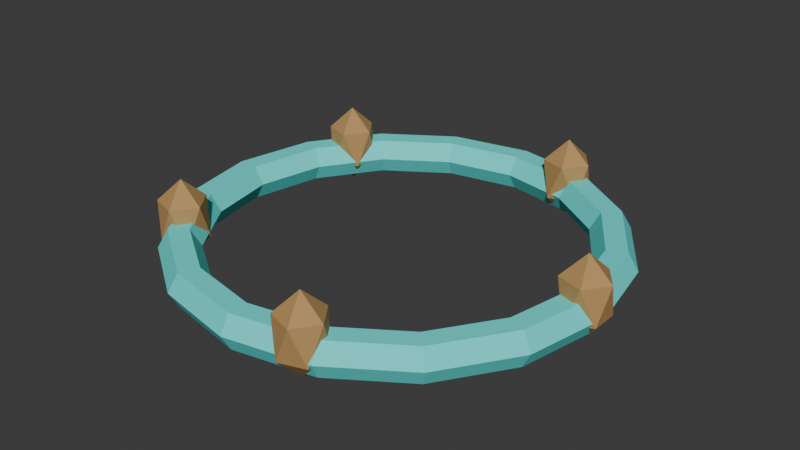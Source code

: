 # Source: SH10_Laurel.blend  (saved by Blender 5.2.44; exported with 4.5.12 LTS)
import bpy
from mathutils import Matrix  # noqa: F401  (used for matrix-valued properties, if any)

bpy.ops.wm.read_factory_settings(use_empty=True)
scene = bpy.context.scene
scene.name = 'Scene'

# ---- collections
col_collection = bpy.data.collections.new('Collection'); scene.collection.children.link(col_collection)

# ---- materials (node trees are filled in below, after node groups)
mat_sh10_laurel_soul = bpy.data.materials.new('SH10_Laurel_Soul')
mat_sh10_laurel_soul.diffuse_color = (0.1, 0.85, 0.8, 1.0)
mat_sh10_laurel_bronze = bpy.data.materials.new('SH10_Laurel_Bronze')
mat_sh10_laurel_bronze.diffuse_color = (0.48, 0.28, 0.1, 1.0)

# ---- material node trees
mat_sh10_laurel_soul.use_nodes = True; mat_sh10_laurel_soul.node_tree.nodes.clear()
_N = mat_sh10_laurel_soul.node_tree.nodes; _L = mat_sh10_laurel_soul.node_tree.links
n0 = _N.new('ShaderNodeBsdfPrincipled'); n0.name = 'Principled BSDF'; n0.location = (-200, 100)
n0.inputs[0].default_value = (0.1, 0.85, 0.8, 1.0)
n0.inputs[2].default_value = 0.8
n0.inputs[10].default_value = 0.005
n1 = _N.new('ShaderNodeOutputMaterial'); n1.name = 'Material Output'; n1.location = (200, 100)
_L.new(n0.outputs[0], n1.inputs[0])
n1.is_active_output = True
mat_sh10_laurel_bronze.use_nodes = True; mat_sh10_laurel_bronze.node_tree.nodes.clear()
_N = mat_sh10_laurel_bronze.node_tree.nodes; _L = mat_sh10_laurel_bronze.node_tree.links
n0 = _N.new('ShaderNodeBsdfPrincipled'); n0.name = 'Principled BSDF'; n0.location = (-200, 100)
n0.inputs[0].default_value = (0.48, 0.28, 0.1, 1.0)
n0.inputs[2].default_value = 0.8
n0.inputs[10].default_value = 0.005
n1 = _N.new('ShaderNodeOutputMaterial'); n1.name = 'Material Output'; n1.location = (200, 100)
_L.new(n0.outputs[0], n1.inputs[0])
n1.is_active_output = True

# ---- world
world_world = bpy.data.worlds.new('World'); scene.world = world_world
world_world.use_nodes = True; world_world.node_tree.nodes.clear()
_N = world_world.node_tree.nodes; _L = world_world.node_tree.links
n0 = _N.new('ShaderNodeOutputWorld'); n0.name = 'World Output'; n0.location = (200, 100)
n1 = _N.new('ShaderNodeBackground'); n1.name = 'Background'; n1.location = (-200, 100)
n1.inputs[0].default_value = (0.05088, 0.05088, 0.05088, 1.0)
_L.new(n1.outputs[0], n0.inputs[0])
n0.is_active_output = True
world_world.color = (0.05088, 0.05088, 0.05088)
world_world.sun_shadow_jitter_overblur = 0.0

# ---- meshes
me_torus_016 = bpy.data.meshes.new('Torus.016')
me_torus_016.from_pydata([(0.66, 0.0, 0.12), (0.63, 0.0, 0.172), (0.57, 0.0, 0.172), (0.54, 0.0, 0.12), (0.57, 0.0, 0.06804), (0.63, 0.0, 0.06804), (0.6098, 0.2526, 0.12), (0.582, 0.2411, 0.172), (0.5266, 0.2181, 0.172), (0.4989, 0.2066, 0.12), (0.5266, 0.2181, 0.06804), (0.582, 0.2411, 0.06804), (0.4667, 0.4667, 0.12), (0.4455, 0.4455, 0.172), (0.4031, 0.4031, 0.172), (0.3818, 0.3818, 0.12), (0.4031, 0.4031, 0.06804), (0.4455, 0.4455, 0.06804), (0.2526, 0.6098, 0.12), (0.2411, 0.582, 0.172), (0.2181, 0.5266, 0.172), (0.2066, 0.4989, 0.12), (0.2181, 0.5266, 0.06804), (0.2411, 0.582, 0.06804), (4.983e-08, 0.66, 0.12), (4.756e-08, 0.63, 0.172), (4.303e-08, 0.57, 0.172), (4.077e-08, 0.54, 0.12), (4.303e-08, 0.57, 0.06804), (4.756e-08, 0.63, 0.06804), (-0.2526, 0.6098, 0.12), (-0.2411, 0.582, 0.172), (-0.2181, 0.5266, 0.172), (-0.2066, 0.4989, 0.12), (-0.2181, 0.5266, 0.06804), (-0.2411, 0.582, 0.06804), (-0.4667, 0.4667, 0.12), (-0.4455, 0.4455, 0.172), (-0.4031, 0.4031, 0.172), (-0.3818, 0.3818, 0.12), (-0.4031, 0.4031, 0.06804), (-0.4455, 0.4455, 0.06804), (-0.6098, 0.2526, 0.12), (-0.582, 0.2411, 0.172), (-0.5266, 0.2181, 0.172), (-0.4989, 0.2066, 0.12), (-0.5266, 0.2181, 0.06804), (-0.582, 0.2411, 0.06804), (-0.66, 5.77e-08, 0.12), (-0.63, 5.508e-08, 0.172), (-0.57, 4.983e-08, 0.172), (-0.54, 4.721e-08, 0.12), (-0.57, 4.983e-08, 0.06804), (-0.63, 5.508e-08, 0.06804), (-0.6098, -0.2526, 0.12), (-0.582, -0.2411, 0.172), (-0.5266, -0.2181, 0.172), (-0.4989, -0.2066, 0.12), (-0.5266, -0.2181, 0.06804), (-0.582, -0.2411, 0.06804), (-0.4667, -0.4667, 0.12), (-0.4455, -0.4455, 0.172), (-0.4031, -0.4031, 0.172), (-0.3818, -0.3818, 0.12), (-0.4031, -0.4031, 0.06804), (-0.4455, -0.4455, 0.06804), (-0.2526, -0.6098, 0.12), (-0.2411, -0.582, 0.172), (-0.2181, -0.5266, 0.172), (-0.2066, -0.4989, 0.12), (-0.2181, -0.5266, 0.06804), (-0.2411, -0.582, 0.06804), (4.983e-08, -0.66, 0.12), (4.756e-08, -0.63, 0.172), (4.303e-08, -0.57, 0.172), (4.077e-08, -0.54, 0.12), (4.303e-08, -0.57, 0.06804), (4.756e-08, -0.63, 0.06804), (0.2526, -0.6098, 0.12), (0.2411, -0.582, 0.172), (0.2181, -0.5266, 0.172), (0.2066, -0.4989, 0.12), (0.2181, -0.5266, 0.06804), (0.2411, -0.582, 0.06804), (0.4667, -0.4667, 0.12), (0.4455, -0.4455, 0.172), (0.4031, -0.4031, 0.172), (0.3818, -0.3818, 0.12), (0.4031, -0.4031, 0.06804), (0.4455, -0.4455, 0.06804), (0.6098, -0.2526, 0.12), (0.582, -0.2411, 0.172), (0.5266, -0.2181, 0.172), (0.4989, -0.2066, 0.12), (0.5266, -0.2181, 0.06804), (0.582, -0.2411, 0.06804), (0.6, 0.0, 0.04), (0.6579, -0.04206, 0.1063), (0.5779, -0.06805, 0.1063), (0.5284, 0.0, 0.1063), (0.5779, 0.06805, 0.1063), (0.6579, 0.04206, 0.1063), (0.6221, -0.06805, 0.2137), (0.5421, -0.04206, 0.2137), (0.5421, 0.04206, 0.2137), (0.6221, 0.06805, 0.2137), (0.6716, 0.0, 0.2137), (0.6, 0.0, 0.28), (0.1854, 0.5706, 0.04), (0.2433, 0.5286, 0.1063), (0.1633, 0.5026, 0.1063), (0.1139, 0.5706, 0.1063), (0.1633, 0.6387, 0.1063), (0.2433, 0.6127, 0.1063), (0.2075, 0.5026, 0.2137), (0.1275, 0.5286, 0.2137), (0.1275, 0.6127, 0.2137), (0.2075, 0.6387, 0.2137), (0.257, 0.5706, 0.2137), (0.1854, 0.5706, 0.28), (-0.4854, 0.3527, 0.04), (-0.4275, 0.3106, 0.1063), (-0.5075, 0.2846, 0.1063), (-0.557, 0.3527, 0.1063), (-0.5075, 0.4207, 0.1063), (-0.4275, 0.3947, 0.1063), (-0.4633, 0.2846, 0.2137), (-0.5433, 0.3106, 0.2137), (-0.5433, 0.3947, 0.2137), (-0.4633, 0.4207, 0.2137), (-0.4139, 0.3527, 0.2137), (-0.4854, 0.3527, 0.28), (-0.4854, -0.3527, 0.04), (-0.4275, -0.3947, 0.1063), (-0.5075, -0.4207, 0.1063), (-0.557, -0.3527, 0.1063), (-0.5075, -0.2846, 0.1063), (-0.4275, -0.3106, 0.1063), (-0.4633, -0.4207, 0.2137), (-0.5433, -0.3947, 0.2137), (-0.5433, -0.3106, 0.2137), (-0.4633, -0.2846, 0.2137), (-0.4139, -0.3527, 0.2137), (-0.4854, -0.3527, 0.28), (0.1854, -0.5706, 0.04), (0.2433, -0.6127, 0.1063), (0.1633, -0.6387, 0.1063), (0.1139, -0.5706, 0.1063), (0.1633, -0.5026, 0.1063), (0.2433, -0.5286, 0.1063), (0.2075, -0.6387, 0.2137), (0.1275, -0.6127, 0.2137), (0.1275, -0.5286, 0.2137), (0.2075, -0.5026, 0.2137), (0.257, -0.5706, 0.2137), (0.1854, -0.5706, 0.28)], [], [(0, 6, 7, 1), (1, 7, 8, 2), (2, 8, 9, 3), (3, 9, 10, 4), (4, 10, 11, 5), (5, 11, 6, 0), (6, 12, 13, 7), (7, 13, 14, 8), (8, 14, 15, 9), (9, 15, 16, 10), (10, 16, 17, 11), (11, 17, 12, 6), (12, 18, 19, 13), (13, 19, 20, 14), (14, 20, 21, 15), (15, 21, 22, 16), (16, 22, 23, 17), (17, 23, 18, 12), (18, 24, 25, 19), (19, 25, 26, 20), (20, 26, 27, 21), (21, 27, 28, 22), (22, 28, 29, 23), (23, 29, 24, 18), (24, 30, 31, 25), (25, 31, 32, 26), (26, 32, 33, 27), (27, 33, 34, 28), (28, 34, 35, 29), (29, 35, 30, 24), (30, 36, 37, 31), (31, 37, 38, 32), (32, 38, 39, 33), (33, 39, 40, 34), (34, 40, 41, 35), (35, 41, 36, 30), (36, 42, 43, 37), (37, 43, 44, 38), (38, 44, 45, 39), (39, 45, 46, 40), (40, 46, 47, 41), (41, 47, 42, 36), (42, 48, 49, 43), (43, 49, 50, 44), (44, 50, 51, 45), (45, 51, 52, 46), (46, 52, 53, 47), (47, 53, 48, 42), (48, 54, 55, 49), (49, 55, 56, 50), (50, 56, 57, 51), (51, 57, 58, 52), (52, 58, 59, 53), (53, 59, 54, 48), (54, 60, 61, 55), (55, 61, 62, 56), (56, 62, 63, 57), (57, 63, 64, 58), (58, 64, 65, 59), (59, 65, 60, 54), (60, 66, 67, 61), (61, 67, 68, 62), (62, 68, 69, 63), (63, 69, 70, 64), (64, 70, 71, 65), (65, 71, 66, 60), (66, 72, 73, 67), (67, 73, 74, 68), (68, 74, 75, 69), (69, 75, 76, 70), (70, 76, 77, 71), (71, 77, 72, 66), (72, 78, 79, 73), (73, 79, 80, 74), (74, 80, 81, 75), (75, 81, 82, 76), (76, 82, 83, 77), (77, 83, 78, 72), (78, 84, 85, 79), (79, 85, 86, 80), (80, 86, 87, 81), (81, 87, 88, 82), (82, 88, 89, 83), (83, 89, 84, 78), (84, 90, 91, 85), (85, 91, 92, 86), (86, 92, 93, 87), (87, 93, 94, 88), (88, 94, 95, 89), (89, 95, 90, 84), (90, 0, 1, 91), (91, 1, 2, 92), (92, 2, 3, 93), (93, 3, 4, 94), (94, 4, 5, 95), (95, 5, 0, 90), (96, 97, 98), (97, 96, 101), (96, 98, 99), (96, 99, 100), (96, 100, 101), (97, 101, 106), (98, 97, 102), (99, 98, 103), (100, 99, 104), (101, 100, 105), (97, 106, 102), (98, 102, 103), (99, 103, 104), (100, 104, 105), (101, 105, 106), (102, 106, 107), (103, 102, 107), (104, 103, 107), (105, 104, 107), (106, 105, 107), (108, 109, 110), (109, 108, 113), (108, 110, 111), (108, 111, 112), (108, 112, 113), (109, 113, 118), (110, 109, 114), (111, 110, 115), (112, 111, 116), (113, 112, 117), (109, 118, 114), (110, 114, 115), (111, 115, 116), (112, 116, 117), (113, 117, 118), (114, 118, 119), (115, 114, 119), (116, 115, 119), (117, 116, 119), (118, 117, 119), (120, 121, 122), (121, 120, 125), (120, 122, 123), (120, 123, 124), (120, 124, 125), (121, 125, 130), (122, 121, 126), (123, 122, 127), (124, 123, 128), (125, 124, 129), (121, 130, 126), (122, 126, 127), (123, 127, 128), (124, 128, 129), (125, 129, 130), (126, 130, 131), (127, 126, 131), (128, 127, 131), (129, 128, 131), (130, 129, 131), (132, 133, 134), (133, 132, 137), (132, 134, 135), (132, 135, 136), (132, 136, 137), (133, 137, 142), (134, 133, 138), (135, 134, 139), (136, 135, 140), (137, 136, 141), (133, 142, 138), (134, 138, 139), (135, 139, 140), (136, 140, 141), (137, 141, 142), (138, 142, 143), (139, 138, 143), (140, 139, 143), (141, 140, 143), (142, 141, 143), (144, 145, 146), (145, 144, 149), (144, 146, 147), (144, 147, 148), (144, 148, 149), (145, 149, 154), (146, 145, 150), (147, 146, 151), (148, 147, 152), (149, 148, 153), (145, 154, 150), (146, 150, 151), (147, 151, 152), (148, 152, 153), (149, 153, 154), (150, 154, 155), (151, 150, 155), (152, 151, 155), (153, 152, 155), (154, 153, 155)])
me_torus_016.polygons.foreach_set('material_index', [0, 0, 0, 0, 0, 0, 0, 0, 0, 0, 0, 0, 0, 0, 0, 0, 0, 0, 0, 0, 0, 0, 0, 0, 0, 0, 0, 0, 0, 0, 0, 0, 0, 0, 0, 0, 0, 0, 0, 0, 0, 0, 0, 0, 0, 0, 0, 0, 0, 0, 0, 0, 0, 0, 0, 0, 0, 0, 0, 0, 0, 0, 0, 0, 0, 0, 0, 0, 0, 0, 0, 0, 0, 0, 0, 0, 0, 0, 0, 0, 0, 0, 0, 0, 0, 0, 0, 0, 0, 0, 0, 0, 0, 0, 0, 0, 1, 1, 1, 1, 1, 1, 1, 1, 1, 1, 1, 1, 1, 1, 1, 1, 1, 1, 1, 1, 1, 1, 1, 1, 1, 1, 1, 1, 1, 1, 1, 1, 1, 1, 1, 1, 1, 1, 1, 1, 1, 1, 1, 1, 1, 1, 1, 1, 1, 1, 1, 1, 1, 1, 1, 1, 1, 1, 1, 1, 1, 1, 1, 1, 1, 1, 1, 1, 1, 1, 1, 1, 1, 1, 1, 1, 1, 1, 1, 1, 1, 1, 1, 1, 1, 1, 1, 1, 1, 1, 1, 1, 1, 1, 1, 1, 1, 1, 1, 1])
_uv = me_torus_016.uv_layers.new(name='UVMap')
_uv.uv.foreach_set('vector', [0.8765, 0.143, 0.9046, 0.05535, 0.9286, 0.06427, 0.9018, 0.1479, 0.02633, 0.4181, 1.952e-08, 0.3213, 0.01647, 0.316, 0.0403, 0.4036, 0.0403, 0.4036, 0.01647, 0.316, 0.04157, 0.3136, 0.06414, 0.3965, 0.197, 0.8544, 0.2263, 0.9237, 0.2033, 0.9348, 0.1723, 0.8616, 0.6766, 0.4036, 0.7005, 0.316, 0.7169, 0.3213, 0.6906, 0.4181, 0.6906, 0.4181, 0.7169, 0.3213, 0.742, 0.3238, 0.7145, 0.4252, 0.9046, 0.05535, 0.9466, 6.241e-08, 0.9687, 0.01143, 0.9286, 0.06427, 1.952e-08, 0.3213, 1.681e-08, 0.216, 0.01647, 0.2207, 0.01647, 0.316, 0.01647, 0.316, 0.01647, 0.2207, 0.04157, 0.2233, 0.04157, 0.3136, 0.8525, 0.5342, 0.8079, 0.5832, 0.7846, 0.5742, 0.8317, 0.5225, 0.7005, 0.316, 0.7005, 0.2207, 0.7169, 0.216, 0.7169, 0.3213, 0.7169, 0.3213, 0.7169, 0.216, 0.742, 0.2134, 0.742, 0.3238, 0.1014, 0.5308, 0.1365, 0.6039, 0.1118, 0.611, 0.07828, 0.5412, 1.681e-08, 0.216, 0.02633, 0.1182, 0.0403, 0.1322, 0.01647, 0.2207, 0.01647, 0.2207, 0.0403, 0.1322, 0.06414, 0.1395, 0.04157, 0.2233, 0.8079, 0.5832, 0.7781, 0.6575, 0.7531, 0.6526, 0.7846, 0.5742, 0.7005, 0.2207, 0.6766, 0.1322, 0.6906, 0.1182, 0.7169, 0.216, 0.7169, 0.216, 0.6906, 0.1182, 0.7145, 0.111, 0.742, 0.2134, 0.1365, 0.6039, 0.1556, 0.7031, 0.13, 0.7057, 0.1118, 0.611, 0.02633, 0.1182, 0.07499, 0.04282, 0.08432, 0.06402, 0.0403, 0.1322, 0.0403, 0.1322, 0.08432, 0.06402, 0.1058, 0.07485, 0.06414, 0.1395, 0.7781, 0.6575, 0.7676, 0.7457, 0.742, 0.7458, 0.7531, 0.6526, 0.6766, 0.1322, 0.6326, 0.06402, 0.642, 0.04282, 0.6906, 0.1182, 0.6906, 0.1182, 0.642, 0.04282, 0.6635, 0.03198, 0.7145, 0.111, 0.1556, 0.7031, 0.1556, 0.8132, 0.13, 0.8108, 0.13, 0.7057, 0.07499, 0.04282, 0.1386, 0.001308, 0.1418, 0.02646, 0.08432, 0.06402, 0.8887, 0.5212, 0.925, 0.5791, 0.901, 0.5883, 0.8667, 0.5335, 0.7676, 0.7457, 0.7781, 0.8345, 0.7531, 0.8395, 0.742, 0.7458, 0.6326, 0.06402, 0.5751, 0.02646, 0.5784, 0.001308, 0.642, 0.04282, -9.086e-10, 0.9883, 0.0342, 0.9211, 0.05889, 0.9281, 0.02306, 0.9985, 0.1556, 0.8132, 0.1365, 0.9175, 0.1118, 0.9103, 0.13, 0.8108, 0.1386, 0.001308, 0.2074, -2.06e-08, 0.2041, 0.02527, 0.1418, 0.02646, 0.925, 0.5791, 0.9492, 0.6614, 0.924, 0.6663, 0.901, 0.5883, 0.7781, 0.8345, 0.8079, 0.9104, 0.7846, 0.9196, 0.7531, 0.8395, 0.5751, 0.02646, 0.5129, 0.02527, 0.5096, 4.221e-09, 0.5784, 0.001308, 0.0342, 0.9211, 0.05272, 0.828, 0.07828, 0.8306, 0.05889, 0.9281, 0.1365, 0.9175, 0.1014, 1.0, 0.07828, 0.9891, 0.1118, 0.9103, 0.2074, -2.06e-08, 0.2709, 0.03909, 0.2616, 0.06065, 0.2041, 0.02527, 0.9492, 0.6614, 0.9578, 0.7558, 0.9321, 0.7558, 0.924, 0.6663, 0.8079, 0.9104, 0.8525, 0.9616, 0.8317, 0.9737, 0.7846, 0.9196, 0.5129, 0.02527, 0.4553, 0.06065, 0.446, 0.03909, 0.5096, 4.221e-09, 0.05272, 0.828, 0.05272, 0.7232, 0.07828, 0.7208, 0.07828, 0.8306, 0.2925, 0.02856, 0.3434, 0.1056, 0.3196, 0.1126, 0.2709, 0.03909, 0.2709, 0.03909, 0.3196, 0.1126, 0.3056, 0.1272, 0.2616, 0.06065, 0.9578, 0.7558, 0.9492, 0.8479, 0.924, 0.843, 0.9321, 0.7558, 0.4769, 0.07118, 0.4352, 0.1342, 0.4113, 0.1272, 0.4553, 0.06065, 0.4553, 0.06065, 0.4113, 0.1272, 0.3974, 0.1126, 0.446, 0.03909, 0.05272, 0.7232, 0.0342, 0.6227, 0.05889, 0.6155, 0.07828, 0.7208, 0.3434, 0.1056, 0.371, 0.207, 0.3459, 0.2094, 0.3196, 0.1126, 0.3196, 0.1126, 0.3459, 0.2094, 0.3295, 0.2148, 0.3056, 0.1272, 0.9492, 0.8479, 0.925, 0.9236, 0.901, 0.9147, 0.924, 0.843, 0.4352, 0.1342, 0.4126, 0.2172, 0.3875, 0.2148, 0.4113, 0.1272, 0.4113, 0.1272, 0.3875, 0.2148, 0.371, 0.2094, 0.3974, 0.1126, 0.0342, 0.6227, 2.882e-08, 0.5418, 0.02306, 0.5308, 0.05889, 0.6155, 0.371, 0.207, 0.371, 0.3173, 0.3459, 0.3148, 0.3459, 0.2094, 0.3459, 0.2094, 0.3459, 0.3148, 0.3295, 0.3101, 0.3295, 0.2148, 0.925, 0.9236, 0.8887, 0.9714, 0.8667, 0.96, 0.901, 0.9147, 0.4126, 0.2172, 0.4126, 0.3075, 0.3875, 0.3101, 0.3875, 0.2148, 0.3875, 0.2148, 0.3875, 0.3101, 0.371, 0.3148, 0.371, 0.2094, 0.742, 0.5108, 0.7941, 0.4536, 0.8174, 0.4626, 0.7629, 0.5225, 0.371, 0.3173, 0.3434, 0.4198, 0.3196, 0.4126, 0.3459, 0.3148, 0.3459, 0.3148, 0.3196, 0.4126, 0.3056, 0.3985, 0.3295, 0.3101, 0.2731, 0.936, 0.2427, 0.8728, 0.2674, 0.8657, 0.2962, 0.9256, 0.4126, 0.3075, 0.4352, 0.3913, 0.4113, 0.3985, 0.3875, 0.3101, 0.3875, 0.3101, 0.4113, 0.3985, 0.3974, 0.4126, 0.371, 0.3148, 0.7941, 0.4536, 0.8289, 0.3669, 0.8539, 0.3718, 0.8174, 0.4626, 0.3434, 0.4198, 0.2925, 0.4988, 0.2709, 0.4879, 0.3196, 0.4126, 0.3196, 0.4126, 0.2709, 0.4879, 0.2616, 0.4668, 0.3056, 0.3985, 0.2427, 0.8728, 0.2263, 0.7872, 0.2519, 0.7846, 0.2674, 0.8657, 0.4352, 0.3913, 0.4769, 0.4559, 0.4553, 0.4668, 0.4113, 0.3985, 0.4113, 0.3985, 0.4553, 0.4668, 0.446, 0.4879, 0.3974, 0.4126, 0.8289, 0.3669, 0.8411, 0.2639, 0.8667, 0.2639, 0.8539, 0.3718, 0.9466, 0.5212, 0.9046, 0.4543, 0.9286, 0.4451, 0.9687, 0.509, 0.2709, 0.4879, 0.2074, 0.5295, 0.2041, 0.5043, 0.2616, 0.4668, 0.2263, 0.7872, 0.2263, 0.6921, 0.2519, 0.6945, 0.2519, 0.7846, 0.2263, 0.541, 0.197, 0.5986, 0.1723, 0.5916, 0.2033, 0.5308, 0.4553, 0.4668, 0.5129, 0.5043, 0.5096, 0.5295, 0.446, 0.4879, 0.8411, 0.2639, 0.8289, 0.1603, 0.8539, 0.1553, 0.8667, 0.2639, 0.9046, 0.4543, 0.8765, 0.3589, 0.9018, 0.354, 0.9286, 0.4451, 0.2074, 0.5295, 0.1386, 0.5308, 0.1418, 0.5055, 0.2041, 0.5043, 0.2263, 0.6921, 0.2427, 0.602, 0.2674, 0.6092, 0.2519, 0.6945, 0.197, 0.5986, 0.1811, 0.6784, 0.1556, 0.6758, 0.1723, 0.5916, 0.5129, 0.5043, 0.5751, 0.5055, 0.5784, 0.5308, 0.5096, 0.5295, 0.8289, 0.1603, 0.7941, 0.07188, 0.8174, 0.06268, 0.8539, 0.1553, 0.8765, 0.3589, 0.8667, 0.2496, 0.8923, 0.2497, 0.9018, 0.354, 0.1386, 0.5308, 0.07499, 0.4917, 0.08432, 0.4701, 0.1418, 0.5055, 0.2427, 0.602, 0.2731, 0.5308, 0.2962, 0.5417, 0.2674, 0.6092, 0.1811, 0.6784, 0.1811, 0.7682, 0.1556, 0.7706, 0.1556, 0.6758, 0.5751, 0.5055, 0.6326, 0.4701, 0.642, 0.4917, 0.5784, 0.5308, 0.7941, 0.07188, 0.742, 0.01205, 0.7629, 3.079e-08, 0.8174, 0.06268, 0.8667, 0.2496, 0.8765, 0.143, 0.9018, 0.1479, 0.8923, 0.2497, 0.07499, 0.4917, 0.02633, 0.4181, 0.0403, 0.4036, 0.08432, 0.4701, 0.08432, 0.4701, 0.0403, 0.4036, 0.06414, 0.3965, 0.1058, 0.4596, 0.1811, 0.7682, 0.197, 0.8544, 0.1723, 0.8616, 0.1556, 0.7706, 0.6326, 0.4701, 0.6766, 0.4036, 0.6906, 0.4181, 0.642, 0.4917, 0.642, 0.4917, 0.6906, 0.4181, 0.7145, 0.4252, 0.6635, 0.5022, 0.4305, 0.7438, 0.4305, 0.702, 0.4621, 0.7172, 0.3545, 0.6482, 0.3252, 0.6759, 0.3251, 0.6343, 0.4305, 0.7438, 0.4621, 0.7172, 0.4685, 0.7434, 0.5806, 0.7584, 0.5808, 0.7181, 0.6132, 0.733, 0.3252, 0.6759, 0.2962, 0.6482, 0.3251, 0.6343, 0.6334, 0.6765, 0.6008, 0.6808, 0.601, 0.6436, 0.4621, 0.7172, 0.4305, 0.702, 0.4685, 0.6759, 0.4019, 0.6033, 0.3659, 0.6033, 0.3835, 0.5723, 0.6132, 0.733, 0.5808, 0.7181, 0.6132, 0.6851, 0.3251, 0.6343, 0.2962, 0.6482, 0.3076, 0.6033, 0.6334, 0.6765, 0.601, 0.6436, 0.6334, 0.6286, 0.3659, 0.6033, 0.3545, 0.5585, 0.3835, 0.5723, 0.5808, 0.7181, 0.5806, 0.6808, 0.6132, 0.6851, 0.4208, 0.8177, 0.4208, 0.7702, 0.4539, 0.7843, 0.3251, 0.6343, 0.3076, 0.6033, 0.3436, 0.6033, 0.6334, 0.6286, 0.601, 0.6436, 0.6008, 0.6033, 0.3835, 0.5723, 0.3545, 0.5585, 0.3835, 0.5308, 0.4128, 0.5585, 0.3835, 0.5723, 0.3835, 0.5308, 0.4539, 0.7843, 0.4208, 0.7702, 0.452, 0.7438, 0.601, 0.6436, 0.5806, 0.6356, 0.6008, 0.6033, 0.6841, 0.5987, 0.6841, 0.5569, 0.7157, 0.5721, 0.5295, 0.6482, 0.5002, 0.6759, 0.5001, 0.6343, 0.6841, 0.5987, 0.7157, 0.5721, 0.7221, 0.5983, 0.6334, 0.761, 0.6337, 0.7208, 0.6661, 0.7357, 0.5002, 0.6759, 0.4711, 0.6482, 0.5001, 0.6343, 0.561, 0.6835, 0.5295, 0.6741, 0.5449, 0.6402, 0.7157, 0.5721, 0.6841, 0.5569, 0.7221, 0.5308, 0.4603, 0.6033, 0.4242, 0.6033, 0.4418, 0.5723, 0.6661, 0.7357, 0.6337, 0.7208, 0.6661, 0.6878, 0.5001, 0.6343, 0.4711, 0.6482, 0.4825, 0.6033, 0.561, 0.6835, 0.5449, 0.6402, 0.5806, 0.6397, 0.4242, 0.6033, 0.4128, 0.5585, 0.4418, 0.5723, 0.6337, 0.7208, 0.6334, 0.6835, 0.6661, 0.6878, 0.3545, 0.8177, 0.3545, 0.7702, 0.3877, 0.7843, 0.5001, 0.6343, 0.4825, 0.6033, 0.5186, 0.6033, 0.5806, 0.6397, 0.5449, 0.6402, 0.5611, 0.6033, 0.4418, 0.5723, 0.4128, 0.5585, 0.4418, 0.5308, 0.4711, 0.5585, 0.4418, 0.5723, 0.4418, 0.5308, 0.3877, 0.7843, 0.3545, 0.7702, 0.3857, 0.7438, 0.5449, 0.6402, 0.5295, 0.6246, 0.5611, 0.6033, 0.6461, 0.5987, 0.6461, 0.5569, 0.6777, 0.5721, 0.4711, 0.6482, 0.4418, 0.6759, 0.4418, 0.6343, 0.6461, 0.5987, 0.6777, 0.5721, 0.6841, 0.5983, 0.6846, 0.761, 0.6848, 0.7208, 0.7172, 0.7357, 0.4418, 0.6759, 0.4128, 0.6482, 0.4418, 0.6343, 0.7161, 0.6835, 0.6846, 0.6741, 0.7, 0.6402, 0.6777, 0.5721, 0.6461, 0.5569, 0.6841, 0.5308, 0.5186, 0.6033, 0.4825, 0.6033, 0.5001, 0.5723, 0.7172, 0.7357, 0.6848, 0.7208, 0.7172, 0.6878, 0.4418, 0.6343, 0.4128, 0.6482, 0.4242, 0.6033, 0.7161, 0.6835, 0.7, 0.6402, 0.7357, 0.6397, 0.4825, 0.6033, 0.4711, 0.5585, 0.5001, 0.5723, 0.6848, 0.7208, 0.6846, 0.6835, 0.7172, 0.6878, 0.4685, 0.8273, 0.4685, 0.7798, 0.5016, 0.7939, 0.4418, 0.6343, 0.4242, 0.6033, 0.4603, 0.6033, 0.7357, 0.6397, 0.7, 0.6402, 0.7161, 0.6033, 0.5001, 0.5723, 0.4711, 0.5585, 0.5002, 0.5308, 0.5295, 0.5585, 0.5001, 0.5723, 0.5002, 0.5308, 0.5016, 0.7939, 0.4685, 0.7798, 0.4997, 0.7534, 0.7, 0.6402, 0.6846, 0.6246, 0.7161, 0.6033, 0.3925, 0.7438, 0.3925, 0.702, 0.4241, 0.7172, 0.6461, 0.5756, 0.6168, 0.6033, 0.6167, 0.5618, 0.3925, 0.7438, 0.4241, 0.7172, 0.4305, 0.7434, 0.5295, 0.761, 0.5297, 0.7208, 0.5621, 0.7357, 0.6168, 0.6033, 0.5878, 0.5756, 0.6167, 0.5618, 0.3278, 0.756, 0.2962, 0.7467, 0.3116, 0.7127, 0.4241, 0.7172, 0.3925, 0.702, 0.4305, 0.6759, 0.5769, 0.6033, 0.5408, 0.6033, 0.5584, 0.5723, 0.5621, 0.7357, 0.5297, 0.7208, 0.5621, 0.6878, 0.6167, 0.5618, 0.5878, 0.5756, 0.5992, 0.5308, 0.3278, 0.756, 0.3116, 0.7127, 0.3473, 0.7123, 0.5408, 0.6033, 0.5295, 0.5585, 0.5584, 0.5723, 0.5297, 0.7208, 0.5295, 0.6835, 0.5621, 0.6878, 0.2962, 0.83, 0.2962, 0.7825, 0.3293, 0.7966, 0.6167, 0.5618, 0.5992, 0.5308, 0.6352, 0.5308, 0.3473, 0.7123, 0.3116, 0.7127, 0.3278, 0.6759, 0.5584, 0.5723, 0.5295, 0.5585, 0.5585, 0.5308, 0.5878, 0.5585, 0.5584, 0.5723, 0.5585, 0.5308, 0.3293, 0.7966, 0.2962, 0.7825, 0.3274, 0.756, 0.3116, 0.7127, 0.2962, 0.6971, 0.3278, 0.6759, 0.3545, 0.7438, 0.3545, 0.702, 0.3861, 0.7172, 0.4128, 0.6482, 0.3835, 0.6759, 0.3835, 0.6343, 0.3545, 0.7438, 0.3861, 0.7172, 0.3925, 0.7434, 0.4685, 0.7534, 0.4687, 0.7131, 0.5011, 0.7281, 0.3835, 0.6759, 0.3545, 0.6482, 0.3835, 0.6343, 0.665, 0.6835, 0.6334, 0.6741, 0.6489, 0.6402, 0.3861, 0.7172, 0.3545, 0.702, 0.3925, 0.6759, 0.3436, 0.6033, 0.3076, 0.6033, 0.3251, 0.5723, 0.5011, 0.7281, 0.4687, 0.7131, 0.5011, 0.6802, 0.3835, 0.6343, 0.3545, 0.6482, 0.3659, 0.6033, 0.665, 0.6835, 0.6489, 0.6402, 0.6846, 0.6397, 0.3076, 0.6033, 0.2962, 0.5585, 0.3251, 0.5723, 0.4687, 0.7131, 0.4685, 0.6759, 0.5011, 0.6802, 0.3877, 0.8177, 0.3877, 0.7702, 0.4208, 0.7843, 0.3835, 0.6343, 0.3659, 0.6033, 0.4019, 0.6033, 0.6846, 0.6397, 0.6489, 0.6402, 0.665, 0.6033, 0.3251, 0.5723, 0.2962, 0.5585, 0.3252, 0.5308, 0.3545, 0.5585, 0.3251, 0.5723, 0.3252, 0.5308, 0.4208, 0.7843, 0.3877, 0.7702, 0.4189, 0.7438, 0.6489, 0.6402, 0.6334, 0.6246, 0.665, 0.6033])
me_torus_016.materials.append(mat_sh10_laurel_soul)
me_torus_016.materials.append(mat_sh10_laurel_bronze)
me_torus_016.update()

# ---- objects
ob_sh10_laurel = bpy.data.objects.new('SH10_Laurel', me_torus_016)

# ---- transforms, parenting, visibility, modifiers, constraints
ob_sh10_laurel.location = (0.0, 0.0, 0.0)

# ---- collection membership
col_collection.objects.link(ob_sh10_laurel)

# ---- scene / render settings (as saved in the file)
scene.frame_start = 1; scene.frame_end = 25; scene.frame_set(1)
scene.render.engine = 'BLENDER_EEVEE_NEXT'
scene.render.bake_bias = 0.0
scene.render.bake_samples = 0
scene.render.compositor_device = 'GPU'
scene.eevee.use_volume_custom_range = False
scene.eevee.fast_gi_thickness_near = 0.1
scene.eevee.fast_gi_thickness_far = 0.0
scene.eevee.ray_tracing_options.screen_trace_thickness = 0.1
bpy.context.view_layer.update()

# ---- added for rendering (the .blend has no active camera and no usable light): camera, sun
cam_auto = bpy.data.cameras.new('AutoCamera')
cam_auto.lens = 50.0
cam_auto.sensor_width = 36.0
cam_auto.clip_end = 1000.0
ob_auto_camera = bpy.data.objects.new('AutoCamera', cam_auto)
scene.collection.objects.link(ob_auto_camera)
ob_auto_camera.location = (1.75468, -2.09868, 1.55912)
ob_auto_camera.rotation_euler = (1.09748, -7.21219e-08, 0.694738)
scene.camera = ob_auto_camera
light_auto_sun = bpy.data.lights.new('AutoSun', 'SUN')
light_auto_sun.energy = 3.0
light_auto_sun.angle = 0.0523599
ob_auto_sun = bpy.data.objects.new('AutoSun', light_auto_sun)
scene.collection.objects.link(ob_auto_sun)
ob_auto_sun.rotation_euler = (0.872665, 0.174533, 0.523599)
bpy.context.view_layer.update()
